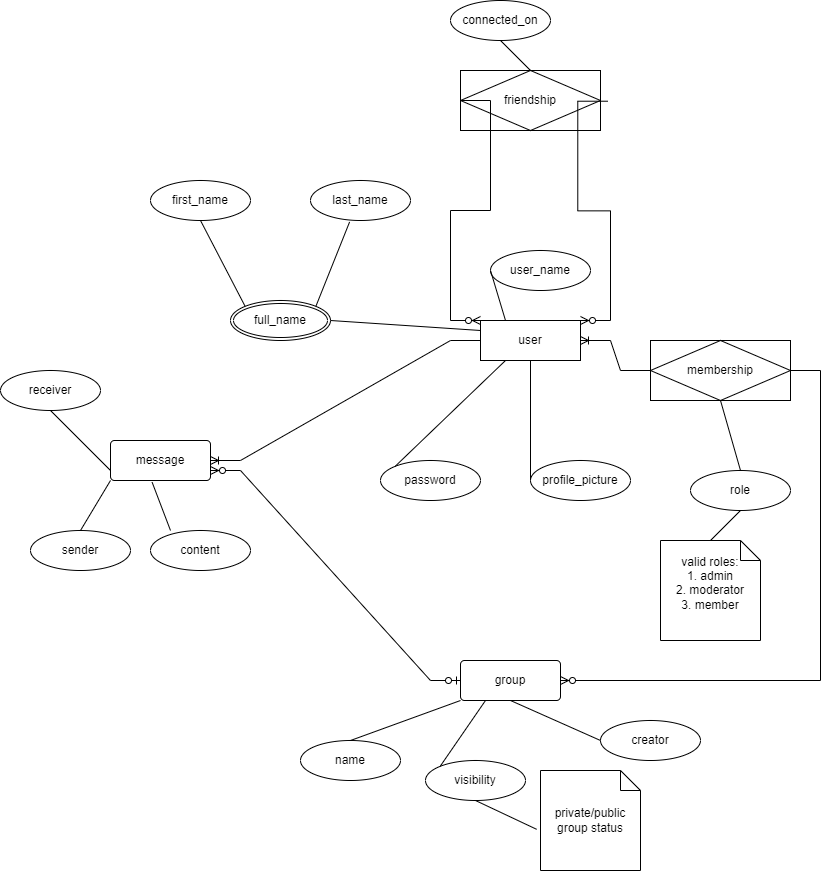

The diagram above was exported from draw.io. Its source (the exported page's mxGraphModel, read from the mxfile embedded in the PNG):
<mxGraphModel dx="1050" dy="1622" grid="1" gridSize="10" guides="1" tooltips="1" connect="1" arrows="1" fold="1" page="1" pageScale="1" pageWidth="850" pageHeight="1100" math="0" shadow="0" extFonts="Permanent Marker^https://fonts.googleapis.com/css?family=Permanent+Marker">
  <root>
    <mxCell id="0" />
    <mxCell id="1" parent="0" />
    <mxCell id="EpxiYhZHHqL3D--wQGdw-1" value="user" style="whiteSpace=wrap;html=1;align=center;" parent="1" vertex="1">
      <mxGeometry x="480" y="240" width="100" height="40" as="geometry" />
    </mxCell>
    <mxCell id="EpxiYhZHHqL3D--wQGdw-2" value="full_name" style="ellipse;shape=doubleEllipse;margin=3;whiteSpace=wrap;html=1;align=center;" parent="1" vertex="1">
      <mxGeometry x="230" y="220" width="100" height="40" as="geometry" />
    </mxCell>
    <mxCell id="EpxiYhZHHqL3D--wQGdw-3" value="first_name" style="ellipse;whiteSpace=wrap;html=1;align=center;" parent="1" vertex="1">
      <mxGeometry x="150" y="100" width="100" height="40" as="geometry" />
    </mxCell>
    <mxCell id="EpxiYhZHHqL3D--wQGdw-4" value="last_name" style="ellipse;whiteSpace=wrap;html=1;align=center;" parent="1" vertex="1">
      <mxGeometry x="310" y="100" width="100" height="40" as="geometry" />
    </mxCell>
    <mxCell id="EpxiYhZHHqL3D--wQGdw-5" value="" style="endArrow=none;html=1;rounded=0;exitX=0;exitY=0;exitDx=0;exitDy=0;entryX=0.5;entryY=1;entryDx=0;entryDy=0;" parent="1" source="EpxiYhZHHqL3D--wQGdw-2" target="EpxiYhZHHqL3D--wQGdw-3" edge="1">
      <mxGeometry relative="1" as="geometry">
        <mxPoint x="240" y="130" as="sourcePoint" />
        <mxPoint x="400" y="130" as="targetPoint" />
      </mxGeometry>
    </mxCell>
    <mxCell id="EpxiYhZHHqL3D--wQGdw-6" value="" style="endArrow=none;html=1;rounded=0;exitX=1;exitY=0;exitDx=0;exitDy=0;entryX=0.391;entryY=1.036;entryDx=0;entryDy=0;entryPerimeter=0;" parent="1" source="EpxiYhZHHqL3D--wQGdw-2" target="EpxiYhZHHqL3D--wQGdw-4" edge="1">
      <mxGeometry relative="1" as="geometry">
        <mxPoint x="340" y="130" as="sourcePoint" />
        <mxPoint x="500" y="130" as="targetPoint" />
      </mxGeometry>
    </mxCell>
    <mxCell id="EpxiYhZHHqL3D--wQGdw-7" value="" style="endArrow=none;html=1;rounded=0;exitX=0;exitY=0.25;exitDx=0;exitDy=0;entryX=1;entryY=0.5;entryDx=0;entryDy=0;" parent="1" source="EpxiYhZHHqL3D--wQGdw-1" target="EpxiYhZHHqL3D--wQGdw-2" edge="1">
      <mxGeometry relative="1" as="geometry">
        <mxPoint x="260" y="130" as="sourcePoint" />
        <mxPoint x="420" y="130" as="targetPoint" />
      </mxGeometry>
    </mxCell>
    <mxCell id="EpxiYhZHHqL3D--wQGdw-8" value="user_name" style="ellipse;whiteSpace=wrap;html=1;align=center;" parent="1" vertex="1">
      <mxGeometry x="490" y="170" width="100" height="40" as="geometry" />
    </mxCell>
    <mxCell id="EpxiYhZHHqL3D--wQGdw-10" value="" style="endArrow=none;html=1;rounded=0;exitX=0.25;exitY=0;exitDx=0;exitDy=0;entryX=0;entryY=0.5;entryDx=0;entryDy=0;" parent="1" source="EpxiYhZHHqL3D--wQGdw-1" target="EpxiYhZHHqL3D--wQGdw-8" edge="1">
      <mxGeometry relative="1" as="geometry">
        <mxPoint x="360" y="180" as="sourcePoint" />
        <mxPoint x="520" y="180" as="targetPoint" />
      </mxGeometry>
    </mxCell>
    <mxCell id="EpxiYhZHHqL3D--wQGdw-11" value="password" style="ellipse;whiteSpace=wrap;html=1;align=center;" parent="1" vertex="1">
      <mxGeometry x="380" y="380" width="100" height="40" as="geometry" />
    </mxCell>
    <mxCell id="EpxiYhZHHqL3D--wQGdw-13" value="" style="endArrow=none;html=1;rounded=0;exitX=0;exitY=0;exitDx=0;exitDy=0;entryX=0.25;entryY=1;entryDx=0;entryDy=0;" parent="1" source="EpxiYhZHHqL3D--wQGdw-11" target="EpxiYhZHHqL3D--wQGdw-1" edge="1">
      <mxGeometry relative="1" as="geometry">
        <mxPoint x="160" y="270" as="sourcePoint" />
        <mxPoint x="320" y="270" as="targetPoint" />
      </mxGeometry>
    </mxCell>
    <mxCell id="EpxiYhZHHqL3D--wQGdw-14" value="profile_picture" style="ellipse;whiteSpace=wrap;html=1;align=center;" parent="1" vertex="1">
      <mxGeometry x="530" y="380" width="100" height="40" as="geometry" />
    </mxCell>
    <mxCell id="EpxiYhZHHqL3D--wQGdw-15" value="" style="endArrow=none;html=1;rounded=0;exitX=0;exitY=0.5;exitDx=0;exitDy=0;entryX=0.5;entryY=1;entryDx=0;entryDy=0;" parent="1" source="EpxiYhZHHqL3D--wQGdw-14" target="EpxiYhZHHqL3D--wQGdw-1" edge="1">
      <mxGeometry relative="1" as="geometry">
        <mxPoint x="270" y="230" as="sourcePoint" />
        <mxPoint x="430" y="230" as="targetPoint" />
      </mxGeometry>
    </mxCell>
    <mxCell id="EpxiYhZHHqL3D--wQGdw-18" value="friendship" style="shape=associativeEntity;whiteSpace=wrap;html=1;align=center;" parent="1" vertex="1">
      <mxGeometry x="460" y="-10" width="140" height="60" as="geometry" />
    </mxCell>
    <mxCell id="EpxiYhZHHqL3D--wQGdw-22" value="connected_on" style="ellipse;whiteSpace=wrap;html=1;align=center;" parent="1" vertex="1">
      <mxGeometry x="450" y="-80" width="100" height="40" as="geometry" />
    </mxCell>
    <mxCell id="EpxiYhZHHqL3D--wQGdw-23" value="" style="endArrow=none;html=1;rounded=0;exitX=0.5;exitY=0;exitDx=0;exitDy=0;entryX=0.5;entryY=1;entryDx=0;entryDy=0;" parent="1" source="EpxiYhZHHqL3D--wQGdw-18" target="EpxiYhZHHqL3D--wQGdw-22" edge="1">
      <mxGeometry relative="1" as="geometry">
        <mxPoint x="560" y="120" as="sourcePoint" />
        <mxPoint x="460" y="-60" as="targetPoint" />
      </mxGeometry>
    </mxCell>
    <mxCell id="EpxiYhZHHqL3D--wQGdw-24" value="" style="edgeStyle=entityRelationEdgeStyle;fontSize=12;html=1;endArrow=ERzeroToMany;endFill=1;rounded=0;exitX=0;exitY=0.5;exitDx=0;exitDy=0;entryX=0;entryY=0;entryDx=0;entryDy=0;" parent="1" source="EpxiYhZHHqL3D--wQGdw-18" target="EpxiYhZHHqL3D--wQGdw-1" edge="1">
      <mxGeometry width="100" height="100" relative="1" as="geometry">
        <mxPoint x="570" y="270" as="sourcePoint" />
        <mxPoint x="630" y="90" as="targetPoint" />
        <Array as="points">
          <mxPoint x="540" y="160" />
          <mxPoint x="530" y="160" />
          <mxPoint x="520" y="160" />
        </Array>
      </mxGeometry>
    </mxCell>
    <mxCell id="EpxiYhZHHqL3D--wQGdw-29" value="" style="edgeStyle=entityRelationEdgeStyle;fontSize=12;html=1;endArrow=ERzeroToMany;endFill=1;rounded=0;exitX=1.052;exitY=0.512;exitDx=0;exitDy=0;exitPerimeter=0;entryX=1;entryY=0;entryDx=0;entryDy=0;" parent="1" source="EpxiYhZHHqL3D--wQGdw-18" target="EpxiYhZHHqL3D--wQGdw-1" edge="1">
      <mxGeometry width="100" height="100" relative="1" as="geometry">
        <mxPoint x="680" y="220" as="sourcePoint" />
        <mxPoint x="720" y="160" as="targetPoint" />
      </mxGeometry>
    </mxCell>
    <mxCell id="EpxiYhZHHqL3D--wQGdw-31" value="group" style="rounded=1;arcSize=10;whiteSpace=wrap;html=1;align=center;" parent="1" vertex="1">
      <mxGeometry x="460" y="580" width="100" height="40" as="geometry" />
    </mxCell>
    <mxCell id="EpxiYhZHHqL3D--wQGdw-32" value="message" style="rounded=1;arcSize=10;whiteSpace=wrap;html=1;align=center;" parent="1" vertex="1">
      <mxGeometry x="110" y="360" width="100" height="40" as="geometry" />
    </mxCell>
    <mxCell id="EpxiYhZHHqL3D--wQGdw-33" value="" style="edgeStyle=entityRelationEdgeStyle;fontSize=12;html=1;endArrow=ERoneToMany;rounded=0;entryX=1;entryY=0.5;entryDx=0;entryDy=0;exitX=0;exitY=0.5;exitDx=0;exitDy=0;" parent="1" source="EpxiYhZHHqL3D--wQGdw-1" target="EpxiYhZHHqL3D--wQGdw-32" edge="1">
      <mxGeometry width="100" height="100" relative="1" as="geometry">
        <mxPoint x="230" y="520" as="sourcePoint" />
        <mxPoint x="330" y="420" as="targetPoint" />
      </mxGeometry>
    </mxCell>
    <mxCell id="EpxiYhZHHqL3D--wQGdw-34" value="sender" style="ellipse;whiteSpace=wrap;html=1;align=center;" parent="1" vertex="1">
      <mxGeometry x="30" y="450" width="100" height="40" as="geometry" />
    </mxCell>
    <mxCell id="EpxiYhZHHqL3D--wQGdw-35" value="" style="endArrow=none;html=1;rounded=0;exitX=0.5;exitY=0;exitDx=0;exitDy=0;entryX=0;entryY=1;entryDx=0;entryDy=0;" parent="1" source="EpxiYhZHHqL3D--wQGdw-34" target="EpxiYhZHHqL3D--wQGdw-32" edge="1">
      <mxGeometry relative="1" as="geometry">
        <mxPoint x="10" y="400" as="sourcePoint" />
        <mxPoint x="170" y="400" as="targetPoint" />
      </mxGeometry>
    </mxCell>
    <mxCell id="EpxiYhZHHqL3D--wQGdw-36" value="receiver" style="ellipse;whiteSpace=wrap;html=1;align=center;" parent="1" vertex="1">
      <mxGeometry y="290" width="100" height="40" as="geometry" />
    </mxCell>
    <mxCell id="EpxiYhZHHqL3D--wQGdw-37" value="" style="endArrow=none;html=1;rounded=0;exitX=0.5;exitY=1;exitDx=0;exitDy=0;entryX=0;entryY=0.75;entryDx=0;entryDy=0;" parent="1" source="EpxiYhZHHqL3D--wQGdw-36" target="EpxiYhZHHqL3D--wQGdw-32" edge="1">
      <mxGeometry relative="1" as="geometry">
        <mxPoint x="110" y="310" as="sourcePoint" />
        <mxPoint x="270" y="310" as="targetPoint" />
      </mxGeometry>
    </mxCell>
    <mxCell id="EpxiYhZHHqL3D--wQGdw-41" value="" style="endArrow=none;html=1;rounded=0;exitX=0.416;exitY=1.042;exitDx=0;exitDy=0;exitPerimeter=0;entryX=0.2;entryY=0;entryDx=0;entryDy=0;entryPerimeter=0;" parent="1" source="EpxiYhZHHqL3D--wQGdw-32" target="EpxiYhZHHqL3D--wQGdw-44" edge="1">
      <mxGeometry relative="1" as="geometry">
        <mxPoint x="270" y="490" as="sourcePoint" />
        <mxPoint x="174.64466094067257" y="455.85786437626894" as="targetPoint" />
      </mxGeometry>
    </mxCell>
    <mxCell id="EpxiYhZHHqL3D--wQGdw-44" value="content" style="ellipse;whiteSpace=wrap;html=1;align=center;" parent="1" vertex="1">
      <mxGeometry x="150" y="450" width="100" height="40" as="geometry" />
    </mxCell>
    <mxCell id="EpxiYhZHHqL3D--wQGdw-45" value="membership" style="shape=associativeEntity;whiteSpace=wrap;html=1;align=center;" parent="1" vertex="1">
      <mxGeometry x="650" y="260" width="140" height="60" as="geometry" />
    </mxCell>
    <mxCell id="EpxiYhZHHqL3D--wQGdw-46" value="" style="edgeStyle=entityRelationEdgeStyle;fontSize=12;html=1;endArrow=ERzeroToMany;endFill=1;rounded=0;entryX=1;entryY=0.5;entryDx=0;entryDy=0;" parent="1" target="EpxiYhZHHqL3D--wQGdw-31" edge="1">
      <mxGeometry width="100" height="100" relative="1" as="geometry">
        <mxPoint x="790" y="290" as="sourcePoint" />
        <mxPoint x="890" y="190" as="targetPoint" />
      </mxGeometry>
    </mxCell>
    <mxCell id="EpxiYhZHHqL3D--wQGdw-47" value="" style="edgeStyle=entityRelationEdgeStyle;fontSize=12;html=1;endArrow=ERoneToMany;rounded=0;entryX=1;entryY=0.5;entryDx=0;entryDy=0;exitX=0;exitY=0.5;exitDx=0;exitDy=0;" parent="1" source="EpxiYhZHHqL3D--wQGdw-45" target="EpxiYhZHHqL3D--wQGdw-1" edge="1">
      <mxGeometry width="100" height="100" relative="1" as="geometry">
        <mxPoint x="720" y="460" as="sourcePoint" />
        <mxPoint x="820" y="360" as="targetPoint" />
      </mxGeometry>
    </mxCell>
    <mxCell id="EpxiYhZHHqL3D--wQGdw-48" value="role" style="ellipse;whiteSpace=wrap;html=1;align=center;" parent="1" vertex="1">
      <mxGeometry x="690" y="390" width="100" height="40" as="geometry" />
    </mxCell>
    <mxCell id="EpxiYhZHHqL3D--wQGdw-49" value="" style="endArrow=none;html=1;rounded=0;exitX=0.5;exitY=1;exitDx=0;exitDy=0;entryX=0.5;entryY=0;entryDx=0;entryDy=0;" parent="1" source="EpxiYhZHHqL3D--wQGdw-45" target="EpxiYhZHHqL3D--wQGdw-48" edge="1">
      <mxGeometry relative="1" as="geometry">
        <mxPoint x="590" y="470" as="sourcePoint" />
        <mxPoint x="730" y="390" as="targetPoint" />
      </mxGeometry>
    </mxCell>
    <mxCell id="EpxiYhZHHqL3D--wQGdw-51" value="visibility" style="ellipse;whiteSpace=wrap;html=1;align=center;" parent="1" vertex="1">
      <mxGeometry x="425" y="680" width="100" height="40" as="geometry" />
    </mxCell>
    <mxCell id="EpxiYhZHHqL3D--wQGdw-52" value="name" style="ellipse;whiteSpace=wrap;html=1;align=center;" parent="1" vertex="1">
      <mxGeometry x="300" y="660" width="100" height="40" as="geometry" />
    </mxCell>
    <mxCell id="EpxiYhZHHqL3D--wQGdw-53" value="" style="endArrow=none;html=1;rounded=0;exitX=0;exitY=1;exitDx=0;exitDy=0;entryX=0.5;entryY=0;entryDx=0;entryDy=0;" parent="1" source="EpxiYhZHHqL3D--wQGdw-31" target="EpxiYhZHHqL3D--wQGdw-52" edge="1">
      <mxGeometry relative="1" as="geometry">
        <mxPoint x="620" y="100" as="sourcePoint" />
        <mxPoint x="780" y="100" as="targetPoint" />
      </mxGeometry>
    </mxCell>
    <mxCell id="EpxiYhZHHqL3D--wQGdw-54" value="" style="endArrow=none;html=1;rounded=0;exitX=0.25;exitY=1;exitDx=0;exitDy=0;entryX=0;entryY=0;entryDx=0;entryDy=0;" parent="1" source="EpxiYhZHHqL3D--wQGdw-31" target="EpxiYhZHHqL3D--wQGdw-51" edge="1">
      <mxGeometry relative="1" as="geometry">
        <mxPoint x="770" y="110" as="sourcePoint" />
        <mxPoint x="930" y="110" as="targetPoint" />
      </mxGeometry>
    </mxCell>
    <mxCell id="EpxiYhZHHqL3D--wQGdw-55" value="private/public group status" style="shape=note;size=20;whiteSpace=wrap;html=1;" parent="1" vertex="1">
      <mxGeometry x="540" y="690" width="100" height="100" as="geometry" />
    </mxCell>
    <mxCell id="EpxiYhZHHqL3D--wQGdw-56" value="" style="endArrow=none;html=1;rounded=0;exitX=-0.039;exitY=0.588;exitDx=0;exitDy=0;exitPerimeter=0;entryX=0.5;entryY=1;entryDx=0;entryDy=0;" parent="1" source="EpxiYhZHHqL3D--wQGdw-55" target="EpxiYhZHHqL3D--wQGdw-51" edge="1">
      <mxGeometry relative="1" as="geometry">
        <mxPoint x="740" y="-10" as="sourcePoint" />
        <mxPoint x="900" y="-10" as="targetPoint" />
      </mxGeometry>
    </mxCell>
    <mxCell id="EpxiYhZHHqL3D--wQGdw-57" value="valid roles:&lt;br&gt;1. admin&lt;br&gt;2. moderator&lt;br&gt;3. member&lt;div&gt;&lt;br/&gt;&lt;/div&gt;" style="shape=note;size=20;whiteSpace=wrap;html=1;" parent="1" vertex="1">
      <mxGeometry x="660" y="460" width="100" height="100" as="geometry" />
    </mxCell>
    <mxCell id="EpxiYhZHHqL3D--wQGdw-59" value="" style="endArrow=none;html=1;rounded=0;exitX=0.5;exitY=1;exitDx=0;exitDy=0;entryX=0.5;entryY=0;entryDx=0;entryDy=0;entryPerimeter=0;" parent="1" source="EpxiYhZHHqL3D--wQGdw-48" target="EpxiYhZHHqL3D--wQGdw-57" edge="1">
      <mxGeometry relative="1" as="geometry">
        <mxPoint x="600" y="590" as="sourcePoint" />
        <mxPoint x="760" y="590" as="targetPoint" />
      </mxGeometry>
    </mxCell>
    <mxCell id="EpxiYhZHHqL3D--wQGdw-60" value="creator" style="ellipse;whiteSpace=wrap;html=1;align=center;" parent="1" vertex="1">
      <mxGeometry x="600" y="640" width="100" height="40" as="geometry" />
    </mxCell>
    <mxCell id="EpxiYhZHHqL3D--wQGdw-62" value="" style="endArrow=none;html=1;rounded=0;exitX=0;exitY=0.5;exitDx=0;exitDy=0;entryX=0.5;entryY=1;entryDx=0;entryDy=0;" parent="1" source="EpxiYhZHHqL3D--wQGdw-60" target="EpxiYhZHHqL3D--wQGdw-31" edge="1">
      <mxGeometry relative="1" as="geometry">
        <mxPoint x="610" y="190" as="sourcePoint" />
        <mxPoint x="770" y="190" as="targetPoint" />
      </mxGeometry>
    </mxCell>
    <mxCell id="EpxiYhZHHqL3D--wQGdw-64" value="" style="edgeStyle=entityRelationEdgeStyle;fontSize=12;html=1;endArrow=ERzeroToMany;startArrow=ERzeroToOne;rounded=0;entryX=1;entryY=0.75;entryDx=0;entryDy=0;exitX=0;exitY=0.5;exitDx=0;exitDy=0;" parent="1" source="EpxiYhZHHqL3D--wQGdw-31" target="EpxiYhZHHqL3D--wQGdw-32" edge="1">
      <mxGeometry width="100" height="100" relative="1" as="geometry">
        <mxPoint x="260" y="620" as="sourcePoint" />
        <mxPoint x="360" y="520" as="targetPoint" />
      </mxGeometry>
    </mxCell>
  </root>
</mxGraphModel>